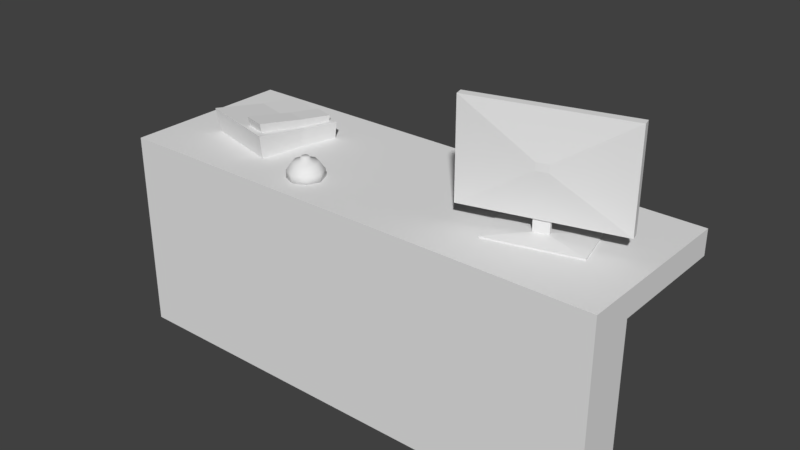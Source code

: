# Source: reception_desk.blend  (saved by Blender 2.79.0; exported with 4.5.12 LTS)
import bpy
from mathutils import Matrix  # noqa: F401  (used for matrix-valued properties, if any)

bpy.ops.wm.read_factory_settings(use_empty=True)
scene = bpy.context.scene
scene.name = 'Scene'

# ---- collections
col_collection_1 = bpy.data.collections.new('Collection 1'); scene.collection.children.link(col_collection_1)

# ---- world
world_world = bpy.data.worlds.new('World'); scene.world = world_world
world_world.color = (0.05088, 0.05088, 0.05088)
world_world.use_sun_shadow = False
world_world.sun_shadow_jitter_overblur = 0.0
world_world.cycles.sampling_method = 'MANUAL'

# ---- meshes
me_cube_003 = bpy.data.meshes.new('Cube.003')
me_cube_003.from_pydata([(-0.2945, -0.01091, -0.05586), (-0.2945, -0.01091, 0.3189), (-0.2945, 0.02121, -0.05586), (-0.2945, 0.02121, 0.3189), (0.2945, -0.01091, -0.05586), (0.2945, -0.01091, 0.3189), (0.2945, 0.02121, -0.05586), (0.2945, 0.02121, 0.3189), (-0.02945, -0.002878, -0.1058), (-0.02945, -0.002878, -0.05084), (-0.02945, 0.01318, -0.1058), (-0.02945, 0.01318, -0.05084), (0.02944, -0.002878, -0.1058), (0.02944, -0.002878, -0.05084), (0.02944, 0.01318, -0.1058), (0.02944, 0.01318, -0.05084), (-0.1751, -0.09035, -0.114), (-0.1751, 0.1007, -0.114), (0.1751, -0.09035, -0.114), (0.1751, 0.1007, -0.114), (-0.1751, -0.09035, -0.124), (-0.1751, 0.1007, -0.124), (0.1751, -0.09035, -0.124), (0.1751, 0.1007, -0.124), (-0.02257, -0.03091, 0.1172), (-0.02257, -0.03091, 0.1459), (0.02257, -0.03091, 0.1172), (0.02257, -0.03091, 0.1459), (-0.1732, 0.1154, -0.104), (-0.1872, 0.2291, -0.114), (0.1744, 0.1584, -0.104), (0.1603, 0.2721, -0.114), (-0.1732, 0.1154, -0.124), (-0.1872, 0.2291, -0.124), (0.1744, 0.1584, -0.124), (0.1603, 0.2721, -0.124)], [], [(0, 1, 3, 2), (2, 3, 7, 6), (6, 7, 5, 4), (4, 5, 27, 26), (2, 6, 4, 0), (7, 3, 1, 5), (8, 9, 11, 10), (10, 11, 15, 14), (14, 15, 13, 12), (12, 13, 9, 8), (10, 14, 19, 17), (15, 11, 9, 13), (18, 16, 20, 22), (8, 10, 17, 16), (14, 12, 18, 19), (12, 8, 16, 18), (21, 23, 22, 20), (17, 19, 23, 21), (19, 18, 22, 23), (16, 17, 21, 20), (26, 27, 25, 24), (1, 0, 24, 25), (0, 4, 26, 24), (5, 1, 25, 27), (29, 28, 30, 31), (30, 28, 32, 34), (33, 35, 34, 32), (29, 31, 35, 33), (31, 30, 34, 35), (28, 29, 33, 32)])
_uv = me_cube_003.uv_layers.new(name='UVMap')
_uv.uv.foreach_set('vector', [0.9893, 1.582e-08, 0.9893, 0.3183, 0.9551, 0.3183, 0.9551, 0.0, 0.7987, 0.4999, 0.3993, 0.4999, 0.3993, 2.531e-08, 0.7987, 0.0, 0.9551, 3.164e-09, 0.9551, 0.3183, 0.9209, 0.3183, 0.9209, 0.0, 0.0, 1.519e-07, 0.3993, 0.0, 0.215, 0.2311, 0.1844, 0.2311, 0.9285, 1.0, 0.9285, 0.4999, 0.9627, 0.4999, 0.9627, 1.0, 0.997, 0.4999, 0.997, 1.0, 0.9627, 1.0, 0.9627, 0.4999, 0.2366, 0.5467, 0.2366, 0.5001, 0.2537, 0.5001, 0.2537, 0.5467, 0.1597, 0.55, 0.1012, 0.55, 0.1012, 0.5001, 0.1597, 0.5001, 0.2366, 0.5001, 0.2366, 0.5467, 0.2195, 0.5467, 0.2195, 0.5001, 0.1012, 0.5501, 0.04262, 0.5501, 0.04262, 0.5001, 0.1012, 0.5001, 0.7131, 0.6736, 0.7131, 0.6236, 0.8064, 0.4999, 0.8064, 0.7973, 0.2195, 0.5001, 0.2195, 0.5501, 0.2024, 0.5501, 0.2024, 0.5001, 0.9893, 0.2974, 0.9893, 0.0, 1.0, 0.0, 1.0, 0.2974, 0.696, 0.6736, 0.7131, 0.6736, 0.8064, 0.7973, 0.6029, 0.7973, 0.7131, 0.6236, 0.696, 0.6236, 0.6029, 0.4999, 0.8064, 0.4999, 0.696, 0.6236, 0.696, 0.6736, 0.6029, 0.7973, 0.6029, 0.4999, 0.3993, 0.7973, 0.3993, 0.4999, 0.6029, 0.4999, 0.6029, 0.7973, 0.02131, 0.7973, 0.02131, 0.5001, 0.03197, 0.5001, 0.03197, 0.7973, 0.8093, 0.4595, 0.8093, 0.2974, 0.82, 0.2974, 0.82, 0.4595, 0.7987, 0.4595, 0.7987, 0.2974, 0.8093, 0.2974, 0.8093, 0.4595, 0.1844, 0.2311, 0.215, 0.2311, 0.215, 0.2695, 0.1844, 0.2695, 0.3993, 0.5001, 2.938e-07, 0.5001, 0.1844, 0.2695, 0.215, 0.2695, 2.938e-07, 0.5001, 0.0, 1.519e-07, 0.1844, 0.2311, 0.1844, 0.2695, 0.3993, 0.0, 0.3993, 0.5001, 0.215, 0.2695, 0.215, 0.2311, 0.9209, 0.2974, 0.7987, 0.2974, 0.7987, 1.265e-08, 0.9209, 0.0, 0.02131, 0.5001, 0.02131, 0.7957, 6.351e-08, 0.7957, 0.0, 0.5001, 0.8064, 0.7973, 0.8064, 0.4999, 0.9285, 0.4999, 0.9285, 0.7973, 0.03197, 0.7962, 0.03197, 0.5001, 0.04262, 0.5001, 0.04262, 0.7962, 0.1917, 0.597, 0.181, 0.5001, 0.2024, 0.5001, 0.2024, 0.597, 0.1597, 0.597, 0.1704, 0.5001, 0.181, 0.5001, 0.181, 0.597])
me_cube_003.use_remesh_preserve_volume = False
me_cube_003.use_remesh_preserve_attributes = False
me_cube_003.use_mirror_vertex_groups = False
me_cube_003.update()
me_cube_002 = bpy.data.meshes.new('Cube.002')
me_cube_002.from_pydata([(-0.1478, -0.1676, -0.06761), (-0.1597, -0.1684, 0.009687), (-0.1603, 0.153, -0.06761), (-0.1732, 0.1684, 0.0339), (0.1478, -0.1676, -0.06761), (0.1597, -0.1684, 0.009687), (0.1603, 0.153, -0.06761), (0.1732, 0.1684, 0.0339), (-0.1597, -0.03188, 0.01292), (0.1597, -0.03188, 0.01292), (0.1478, -0.007264, -0.06761), (-0.1478, -0.007264, -0.06761), (-0.1383, -0.1477, -0.0003689), (-0.1415, -0.1511, 0.03309), (-0.1416, 0.1391, 0.0225), (-0.1451, 0.1493, 0.06761), (-0.05868, -0.1477, -0.0003689), (-0.05547, -0.1511, 0.03309), (-0.0553, 0.1391, 0.0225), (-0.05183, 0.1493, 0.06761), (-0.1415, -0.02914, 0.04423), (-0.05547, -0.02914, 0.04423), (-0.05868, -0.004333, 0.01106), (-0.1383, -0.004333, 0.01106)], [], [(0, 1, 8, 11), (2, 3, 7, 6), (6, 7, 9, 10), (4, 5, 1, 0), (2, 6, 10, 11), (7, 3, 8, 9), (12, 13, 20, 23), (11, 10, 4, 0), (9, 8, 1, 5), (10, 9, 5, 4), (11, 8, 3, 2), (14, 15, 19, 18), (18, 19, 21, 22), (16, 17, 13, 12), (14, 18, 22, 23), (19, 15, 20, 21), (23, 22, 16, 12), (21, 20, 13, 17), (22, 21, 17, 16), (23, 20, 15, 14)])
_uv = me_cube_002.uv_layers.new(name='UVMap')
_uv.uv.foreach_set('vector', [0.9129, 0.986, 0.8019, 0.986, 0.7993, 0.7814, 0.9152, 0.7458, 0.4794, 0.5, 0.6251, 0.4806, 0.6251, 1.0, 0.4794, 0.9806, 0.6251, 0.5051, 0.7702, 0.4806, 0.7411, 0.7814, 0.6253, 0.7458, 0.3647, 0.9803, 0.2551, 0.9981, 0.2551, 0.5194, 0.3647, 0.5372, 0.4794, 0.4806, 0.4794, 0.0, 0.7069, 0.01878, 0.7069, 0.4619, 0.4794, 0.0, 0.4794, 0.5194, 0.1935, 0.4991, 0.1935, 0.02029, 0.9295, 0.4806, 0.9774, 0.4813, 0.9731, 0.6649, 0.9221, 0.6961, 0.7069, 0.4619, 0.7069, 0.01878, 0.9344, 0.01878, 0.9344, 0.4619, 0.1935, 0.02029, 0.1935, 0.4991, 0.0, 0.4991, 0.0, 0.02029, 0.6253, 0.7458, 0.7411, 0.7814, 0.7385, 0.986, 0.6275, 0.986, 0.9152, 0.7458, 0.7993, 0.7814, 0.7702, 0.4806, 0.9153, 0.5051, 1.0, 0.1346, 0.9344, 0.1398, 0.9344, 0.0, 1.0, 0.005214, 0.3647, 0.5423, 0.4268, 0.5194, 0.4226, 0.7891, 0.3715, 0.7579, 0.4746, 0.6435, 0.4268, 0.6483, 0.4268, 0.5194, 0.4746, 0.5242, 0.1325, 0.5194, 0.2551, 0.5194, 0.2503, 0.7349, 0.1373, 0.7349, 0.0, 0.5194, 0.1325, 0.5194, 0.1273, 0.7889, 0.005176, 0.7889, 0.1373, 0.7349, 0.2503, 0.7349, 0.2503, 0.9504, 0.1373, 0.9504, 0.005176, 0.7889, 0.1273, 0.7889, 0.1273, 0.9726, 0.005176, 0.9726, 0.3715, 0.7579, 0.4226, 0.7891, 0.4268, 0.9727, 0.3789, 0.9734, 0.9221, 0.6961, 0.9731, 0.6649, 0.9774, 0.9347, 0.9153, 0.9117])
me_cube_002.use_remesh_preserve_volume = False
me_cube_002.use_remesh_preserve_attributes = False
me_cube_002.use_mirror_vertex_groups = False
me_cube_002.update()
me_cylinder = bpy.data.meshes.new('Cylinder')
me_cylinder.from_pydata([(2.195e-09, -4.878e-10, -0.04762), (2.195e-09, 0.07, -0.04762), (2.195e-09, 0.07, -0.01762), (0.0495, 0.0495, -0.04762), (0.0495, 0.0495, -0.01762), (0.07, -3.548e-09, -0.04762), (0.07, -3.548e-09, -0.01762), (0.0495, -0.0495, -0.04762), (0.0495, -0.0495, -0.01762), (-3.924e-09, -0.07, -0.04762), (-3.924e-09, -0.07, -0.01762), (-0.0495, -0.0495, -0.04762), (-0.0495, -0.0495, -0.01762), (-0.07, 3.469e-10, -0.04762), (-0.07, 3.469e-10, -0.01762), (-0.0495, 0.0495, -0.04762), (-0.0495, 0.0495, -0.01762), (-4.994e-10, 1.699e-10, 0.03238), (1.574e-09, 0.049, 0.01238), (0.03465, 0.03465, 0.01238), (0.049, -2.257e-09, 0.01238), (0.03465, -0.03465, 0.01238), (-2.709e-09, -0.049, 0.01238), (-0.03465, -0.03465, 0.01238), (-0.049, 4.69e-10, 0.01238), (-0.03465, 0.03465, 0.01238), (-2.121e-10, 0.0208, 0.02238), (0.01471, 0.01471, 0.02238), (0.0208, -7.626e-10, 0.02238), (0.01471, -0.01471, 0.02238), (-2.031e-09, -0.0208, 0.02238), (-0.01471, -0.01471, 0.02238), (-0.0208, 3.948e-10, 0.02238), (-0.01471, 0.01471, 0.02238), (-4.994e-10, 0.01542, 0.03238), (0.01091, 0.01091, 0.03238), (0.01542, -5.042e-10, 0.03238), (0.01091, -0.01091, 0.03238), (-1.848e-09, -0.01542, 0.03238), (-0.01091, -0.01091, 0.03238), (-0.01542, 3.539e-10, 0.03238), (-0.01091, 0.01091, 0.03238)], [], [(0, 1, 3), (16, 14, 24, 25), (1, 2, 4, 3), (0, 3, 5), (8, 6, 20, 21), (3, 4, 6, 5), (0, 5, 7), (4, 2, 18, 19), (5, 6, 8, 7), (0, 7, 9), (14, 12, 23, 24), (7, 8, 10, 9), (0, 9, 11), (6, 4, 19, 20), (9, 10, 12, 11), (0, 11, 13), (12, 10, 22, 23), (11, 12, 14, 13), (0, 13, 15), (2, 16, 25, 18), (13, 14, 16, 15), (0, 15, 1), (10, 8, 21, 22), (15, 16, 2, 1), (19, 18, 26, 27), (20, 19, 27, 28), (18, 25, 33, 26), (21, 20, 28, 29), (22, 21, 29, 30), (23, 22, 30, 31), (24, 23, 31, 32), (25, 24, 32, 33), (27, 26, 34, 35), (28, 27, 35, 36), (26, 33, 41, 34), (29, 28, 36, 37), (30, 29, 37, 38), (31, 30, 38, 39), (32, 31, 39, 40), (33, 32, 40, 41), (17, 35, 34), (17, 36, 35), (17, 37, 36), (17, 38, 37), (17, 39, 38), (17, 40, 39), (17, 41, 40), (17, 34, 41)])
me_cylinder.polygons.foreach_set('use_smooth', [True] * 48)
_uv = me_cylinder.uv_layers.new(name='UVMap')
_uv.uv.foreach_set('vector', [0.2757, 0.25, 0.1615, 0.5, 0.0, 0.3536, 0.7381, 0.3536, 0.6832, 0.5, 0.5513, 0.425, 0.5897, 0.3225, 0.8584, 0.1464, 0.7381, 0.1464, 0.6832, 5.76e-08, 0.8035, 0.0, 0.2757, 0.25, 0.0, 0.3536, 6.352e-08, 0.1464, 0.1868, 0.6464, 0.1868, 0.8536, 0.0384, 0.8225, 0.0384, 0.6775, 0.2522, 1.0, 0.1319, 1.0, 0.1868, 0.8536, 0.307, 0.8536, 0.2757, 0.25, 6.352e-08, 0.1464, 0.1615, 0.0, 0.6832, 5.76e-08, 0.7381, 0.1464, 0.5897, 0.1775, 0.5513, 0.075, 0.307, 0.8536, 0.1868, 0.8536, 0.1868, 0.6464, 0.307, 0.6464, 0.2757, 0.25, 0.1615, 0.0, 0.3898, 0.0, 0.8249, 0.5, 0.8797, 0.6464, 0.7314, 0.6775, 0.693, 0.575, 0.307, 0.6464, 0.1868, 0.6464, 0.1319, 0.5, 0.2522, 0.5, 0.2757, 0.25, 0.3898, 0.0, 0.5513, 0.1464, 0.1868, 0.8536, 0.1319, 1.0, 1.112e-07, 0.925, 0.0384, 0.8225, 1.0, 0.8536, 0.8797, 0.8536, 0.8797, 0.6464, 1.0, 0.6464, 0.2757, 0.25, 0.5513, 0.1464, 0.5513, 0.3536, 0.8797, 0.6464, 0.8797, 0.8536, 0.7314, 0.8225, 0.7314, 0.6775, 1.0, 0.6464, 0.8797, 0.6464, 0.8249, 0.5, 0.9451, 0.5, 0.2757, 0.25, 0.5513, 0.3536, 0.3898, 0.5, 0.7381, 0.1464, 0.7381, 0.3536, 0.5897, 0.3225, 0.5897, 0.1775, 0.8035, 0.5, 0.6832, 0.5, 0.7381, 0.3536, 0.8584, 0.3536, 0.2757, 0.25, 0.3898, 0.5, 0.1615, 0.5, 0.1319, 0.5, 0.1868, 0.6464, 0.0384, 0.6775, 0.0, 0.575, 0.8584, 0.3536, 0.7381, 0.3536, 0.7381, 0.1464, 0.8584, 0.1464, 0.5799, 0.5, 0.693, 0.6025, 0.5819, 0.6442, 0.5339, 0.6007, 0.4201, 0.5, 0.5799, 0.5, 0.5339, 0.6007, 0.4661, 0.6007, 0.693, 0.6025, 0.693, 0.7475, 0.5819, 0.7058, 0.5819, 0.6442, 0.307, 0.6025, 0.4201, 0.5, 0.4661, 0.6007, 0.4181, 0.6442, 0.307, 0.7475, 0.307, 0.6025, 0.4181, 0.6442, 0.4181, 0.7058, 0.4201, 0.85, 0.307, 0.7475, 0.4181, 0.7058, 0.4661, 0.7493, 0.5799, 0.85, 0.4201, 0.85, 0.4661, 0.7493, 0.5339, 0.7493, 0.693, 0.7475, 0.5799, 0.85, 0.5339, 0.7493, 0.5819, 0.7058, 0.8747, 0.2588, 0.8584, 0.2152, 0.9056, 0.2073, 0.9177, 0.2395, 0.8584, 0.3023, 0.8747, 0.2588, 0.9177, 0.278, 0.9056, 0.3102, 0.8584, 0.2152, 0.8584, 0.1537, 0.9056, 0.1616, 0.9056, 0.2073, 0.8584, 0.3638, 0.8584, 0.3023, 0.9056, 0.3102, 0.9056, 0.3559, 0.8747, 0.4073, 0.8584, 0.3638, 0.9056, 0.3559, 0.9177, 0.3881, 0.9177, 0.1711, 0.9272, 0.1102, 0.9728, 0.124, 0.9658, 0.1692, 0.9272, 0.2163, 0.9177, 0.1711, 0.9658, 0.1692, 0.9728, 0.2027, 0.8584, 0.1537, 0.8747, 0.1102, 0.9177, 0.1294, 0.9056, 0.1616, 0.9191, 0.05508, 0.9798, 0.0779, 0.9443, 0.1102, 0.9191, 0.05508, 0.9798, 0.03227, 0.9798, 0.0779, 0.9191, 0.05508, 0.9443, 0.0, 0.9798, 0.03227, 0.9191, 0.05508, 0.8939, 3.6e-09, 0.9443, 0.0, 0.9191, 0.05508, 0.8584, 0.03227, 0.8939, 3.6e-09, 0.9191, 0.05508, 0.8584, 0.0779, 0.8584, 0.03227, 0.9191, 0.05508, 0.8939, 0.1102, 0.8584, 0.0779, 0.9191, 0.05508, 0.9443, 0.1102, 0.8939, 0.1102])
me_cylinder.use_remesh_preserve_volume = False
me_cylinder.use_remesh_preserve_attributes = False
me_cylinder.use_mirror_vertex_groups = False
me_cylinder.update()
me_cube_001 = bpy.data.meshes.new('Cube.001')
me_cube_001.from_pydata([(1.0, -0.1584, 2.98e-08), (1.0, -0.1584, 0.7), (1.0, -0.344, 2.98e-08), (1.0, -0.344, 0.8), (-1.0, -0.1584, 2.98e-08), (-1.0, -0.1584, 0.7), (-1.0, -0.344, 2.98e-08), (-1.0, -0.344, 0.8), (1.0, 0.3416, 0.7), (1.0, 0.3416, 0.8), (-1.0, 0.3416, 0.7), (-1.0, 0.3416, 0.8)], [], [(0, 1, 3, 2), (2, 3, 7, 6), (6, 7, 5, 4), (4, 5, 1, 0), (2, 6, 4, 0), (3, 1, 8, 9), (11, 9, 8, 10), (1, 5, 10, 8), (7, 3, 9, 11), (5, 7, 11, 10)])
_uv = me_cube_001.uv_layers.new(name='UVMap')
_uv.uv.foreach_set('vector', [0.399, 1.0, 0.399, 0.75, 0.4615, 0.7143, 0.4615, 1.0, 0.2693, 0.7143, 0.0, 0.7143, 0.0, 2.129e-08, 0.2693, 0.0, 0.2307, 0.7143, 0.2307, 1.0, 0.1683, 0.9643, 0.1683, 0.7143, 0.5049, 0.7143, 0.2693, 0.7143, 0.2693, 4.257e-08, 0.5049, 0.0, 0.9663, 0.0, 0.9663, 0.7143, 0.9039, 0.7143, 0.9039, 0.0, 0.4615, 0.7143, 0.399, 0.75, 0.2307, 0.75, 0.2307, 0.7143, 0.9663, 0.7143, 0.9663, 0.0, 1.0, 0.0, 1.0, 0.7143, 0.9039, 0.0, 0.9039, 0.7143, 0.7356, 0.7143, 0.7356, 4.257e-08, 0.5049, 0.7143, 0.5049, 0.0, 0.7356, 4.257e-08, 0.7356, 0.7143, 0.1683, 0.9643, 0.2307, 1.0, 0.0, 1.0, 0.0, 0.9643])
me_cube_001.use_remesh_preserve_volume = False
me_cube_001.use_remesh_preserve_attributes = False
me_cube_001.use_mirror_vertex_groups = False
me_cube_001.update()

# ---- objects
ob_pc = bpy.data.objects.new('pc', me_cube_003)
ob_phone = bpy.data.objects.new('phone', me_cube_002)
ob_bell = bpy.data.objects.new('bell', me_cylinder)
ob_desk = bpy.data.objects.new('desk', me_cube_001)

# ---- transforms, parenting, visibility, modifiers, constraints
ob_pc.location = (0.6204, -0.05112, 0.9202)
ob_pc.rotation_euler = (0.0, -0.0, 0.2515)
ob_pc.lineart.crease_threshold = 0.0
ob_phone.location = (-0.6175, 0.007264, 0.8601)
ob_phone.rotation_euler = (0.0, -0.0, 2.88)
ob_phone.lineart.crease_threshold = 0.0
ob_bell.location = (-0.2669, -0.1979, 0.8476)
ob_bell.lineart.crease_threshold = 0.0
ob_desk.location = (0.0, 0.0, 0.0)
ob_desk.lineart.crease_threshold = 0.0

# ---- collection membership
col_collection_1.objects.link(ob_pc)
col_collection_1.objects.link(ob_phone)
col_collection_1.objects.link(ob_bell)
col_collection_1.objects.link(ob_desk)

# ---- scene / render settings (as saved in the file)
scene.frame_start = 1; scene.frame_end = 250; scene.frame_set(1)
scene.render.engine = 'BLENDER_EEVEE_NEXT'
scene.render.resolution_percentage = 50
scene.render.dither_intensity = 0.0
scene.cycles.use_denoising = False
scene.cycles.samples = 128
scene.cycles.sampling_pattern = 'TABULATED_SOBOL'
scene.cycles.use_adaptive_sampling = False
scene.cycles.use_light_tree = False
scene.cycles.blur_glossy = 0.0
scene.cycles.sample_clamp_indirect = 0.0
scene.view_settings.view_transform = 'Standard'
bpy.context.view_layer.update()

# ---- added for rendering (the .blend has no active camera and no usable light): camera, sun
cam_auto = bpy.data.cameras.new('AutoCamera')
cam_auto.lens = 50.0
cam_auto.sensor_width = 36.0
cam_auto.clip_end = 1000.0
ob_auto_camera = bpy.data.objects.new('AutoCamera', cam_auto)
scene.collection.objects.link(ob_auto_camera)
ob_auto_camera.location = (2.26736, -2.72205, 2.43346)
ob_auto_camera.rotation_euler = (1.09748, -7.21219e-08, 0.694738)
scene.camera = ob_auto_camera
light_auto_sun = bpy.data.lights.new('AutoSun', 'SUN')
light_auto_sun.energy = 3.0
light_auto_sun.angle = 0.0523599
ob_auto_sun = bpy.data.objects.new('AutoSun', light_auto_sun)
scene.collection.objects.link(ob_auto_sun)
ob_auto_sun.rotation_euler = (0.872665, 0.174533, 0.523599)
bpy.context.view_layer.update()
